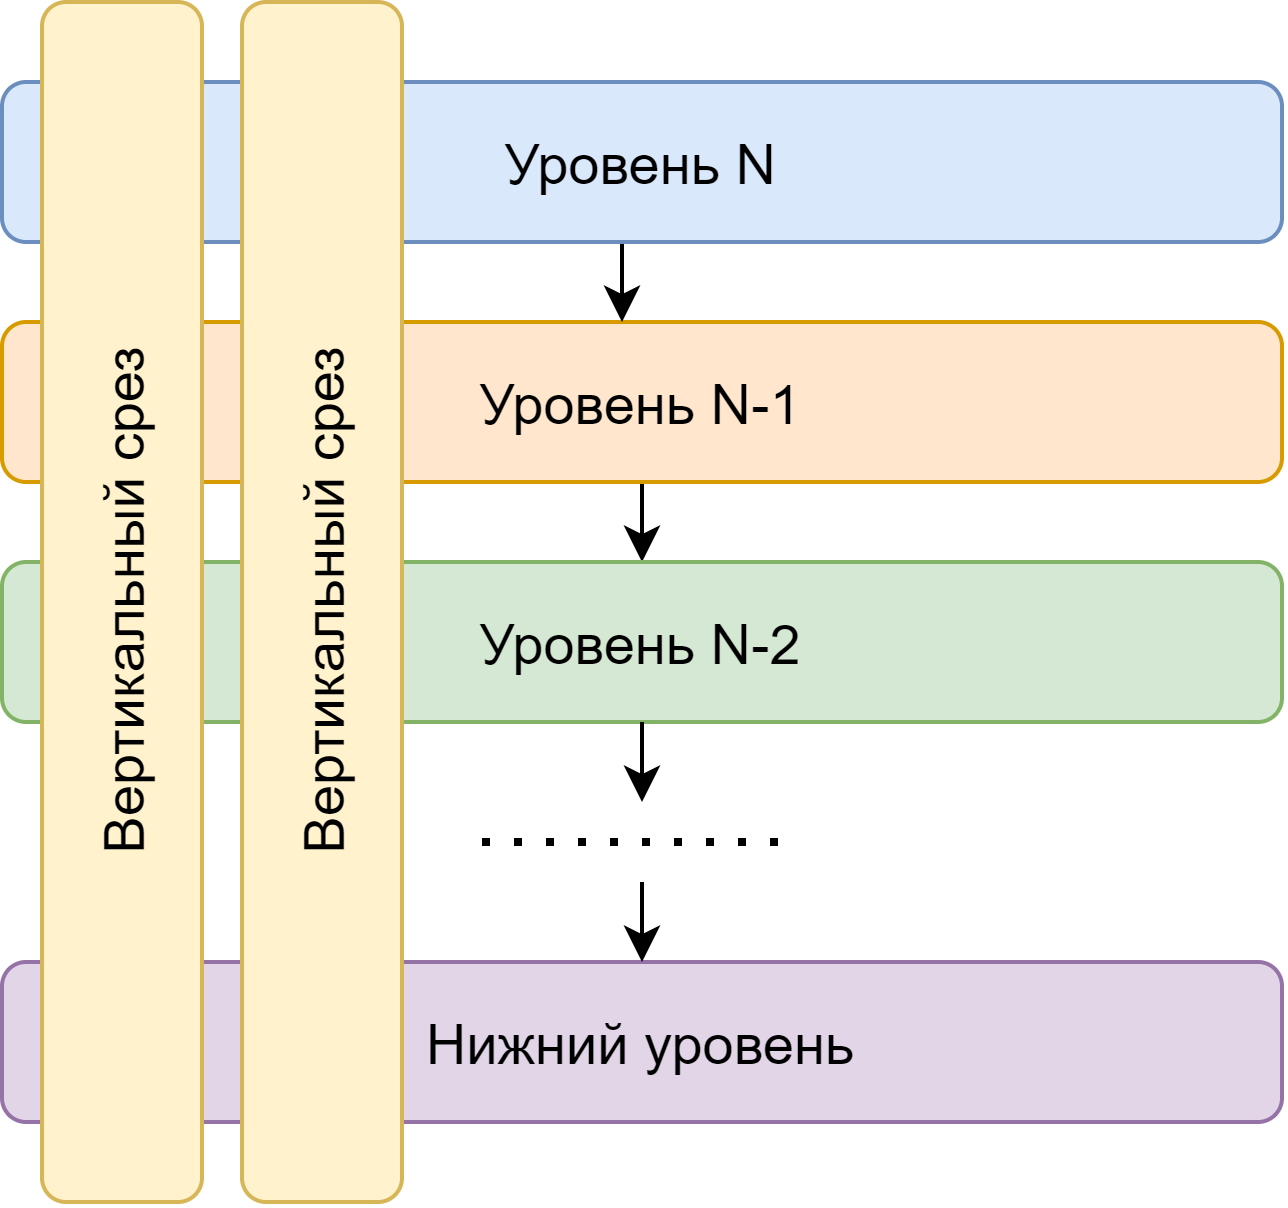

The diagram above was exported from draw.io. Its source (the exported page's mxGraphModel, read from the mxfile embedded in the PNG):
<mxGraphModel dx="1069" dy="612" grid="1" gridSize="10" guides="1" tooltips="1" connect="1" arrows="1" fold="1" page="1" pageScale="1" pageWidth="1100" pageHeight="850" background="#ffffff" math="0" shadow="0">
  <root>
    <mxCell id="0" />
    <mxCell id="1" parent="0" />
    <mxCell id="j3oBvAermCx5UlKC5QvB-13" style="edgeStyle=orthogonalEdgeStyle;rounded=0;orthogonalLoop=1;jettySize=auto;html=1;exitX=0.5;exitY=1;exitDx=0;exitDy=0;entryX=0.5;entryY=0;entryDx=0;entryDy=0;" edge="1" parent="1" source="j3oBvAermCx5UlKC5QvB-14" target="j3oBvAermCx5UlKC5QvB-15">
      <mxGeometry relative="1" as="geometry" />
    </mxCell>
    <mxCell id="j3oBvAermCx5UlKC5QvB-14" value="&lt;font style=&quot;font-size: 14px&quot;&gt;Уровень N-1&lt;/font&gt;" style="rounded=1;whiteSpace=wrap;html=1;fillColor=#ffe6cc;strokeColor=#d79b00;" vertex="1" parent="1">
      <mxGeometry x="10" y="90" width="320" height="40" as="geometry" />
    </mxCell>
    <mxCell id="j3oBvAermCx5UlKC5QvB-15" value="&lt;span style=&quot;font-size: 14px&quot;&gt;Уровень N-2&lt;/span&gt;" style="rounded=1;whiteSpace=wrap;html=1;fillColor=#d5e8d4;strokeColor=#82b366;" vertex="1" parent="1">
      <mxGeometry x="10" y="150" width="320" height="40" as="geometry" />
    </mxCell>
    <mxCell id="j3oBvAermCx5UlKC5QvB-16" value="&lt;span style=&quot;font-size: 14px&quot;&gt;Нижний уровень&lt;/span&gt;" style="rounded=1;whiteSpace=wrap;html=1;fillColor=#e1d5e7;strokeColor=#9673a6;" vertex="1" parent="1">
      <mxGeometry x="10" y="250" width="320" height="40" as="geometry" />
    </mxCell>
    <mxCell id="j3oBvAermCx5UlKC5QvB-17" style="edgeStyle=orthogonalEdgeStyle;rounded=0;orthogonalLoop=1;jettySize=auto;html=1;exitX=0.5;exitY=1;exitDx=0;exitDy=0;" edge="1" parent="1" source="j3oBvAermCx5UlKC5QvB-15">
      <mxGeometry relative="1" as="geometry">
        <mxPoint x="175" y="140" as="sourcePoint" />
        <mxPoint x="170" y="210" as="targetPoint" />
      </mxGeometry>
    </mxCell>
    <mxCell id="j3oBvAermCx5UlKC5QvB-18" style="edgeStyle=orthogonalEdgeStyle;rounded=0;orthogonalLoop=1;jettySize=auto;html=1;entryX=0.5;entryY=0;entryDx=0;entryDy=0;" edge="1" parent="1" target="j3oBvAermCx5UlKC5QvB-16">
      <mxGeometry relative="1" as="geometry">
        <mxPoint x="170" y="230" as="sourcePoint" />
        <mxPoint x="175" y="220" as="targetPoint" />
      </mxGeometry>
    </mxCell>
    <mxCell id="j3oBvAermCx5UlKC5QvB-19" value="" style="endArrow=none;dashed=1;html=1;dashPattern=1 3;strokeWidth=2;" edge="1" parent="1">
      <mxGeometry width="50" height="50" relative="1" as="geometry">
        <mxPoint x="130" y="219.9999999999999" as="sourcePoint" />
        <mxPoint x="210" y="219.9999999999999" as="targetPoint" />
      </mxGeometry>
    </mxCell>
    <mxCell id="j3oBvAermCx5UlKC5QvB-20" style="edgeStyle=orthogonalEdgeStyle;rounded=0;orthogonalLoop=1;jettySize=auto;html=1;exitX=0.5;exitY=1;exitDx=0;exitDy=0;" edge="1" parent="1" source="j3oBvAermCx5UlKC5QvB-21">
      <mxGeometry relative="1" as="geometry">
        <mxPoint x="165" y="90" as="targetPoint" />
      </mxGeometry>
    </mxCell>
    <mxCell id="j3oBvAermCx5UlKC5QvB-21" value="&lt;font style=&quot;font-size: 14px&quot;&gt;Уровень N&lt;/font&gt;" style="rounded=1;whiteSpace=wrap;html=1;fillColor=#dae8fc;strokeColor=#6c8ebf;" vertex="1" parent="1">
      <mxGeometry x="10" y="30" width="320" height="40" as="geometry" />
    </mxCell>
    <mxCell id="j3oBvAermCx5UlKC5QvB-22" value="" style="rounded=1;whiteSpace=wrap;html=1;fillColor=#fff2cc;strokeColor=#d6b656;" vertex="1" parent="1">
      <mxGeometry x="70" y="10" width="40" height="300" as="geometry" />
    </mxCell>
    <mxCell id="j3oBvAermCx5UlKC5QvB-23" value="&lt;span style=&quot;font-size: 14px&quot;&gt;Вертикальный срез&lt;/span&gt;" style="text;html=1;strokeColor=none;fillColor=none;align=center;verticalAlign=middle;whiteSpace=wrap;rounded=0;rotation=-90;" vertex="1" parent="1">
      <mxGeometry x="20" y="150" width="140" height="20" as="geometry" />
    </mxCell>
    <mxCell id="j3oBvAermCx5UlKC5QvB-24" value="" style="rounded=1;whiteSpace=wrap;html=1;fillColor=#fff2cc;strokeColor=#d6b656;" vertex="1" parent="1">
      <mxGeometry x="20" y="10" width="40" height="300" as="geometry" />
    </mxCell>
    <mxCell id="j3oBvAermCx5UlKC5QvB-25" value="&lt;span style=&quot;font-size: 14px&quot;&gt;Вертикальный срез&lt;/span&gt;" style="text;html=1;strokeColor=none;fillColor=none;align=center;verticalAlign=middle;whiteSpace=wrap;rounded=0;rotation=-90;" vertex="1" parent="1">
      <mxGeometry x="-30" y="150" width="140" height="20" as="geometry" />
    </mxCell>
  </root>
</mxGraphModel>